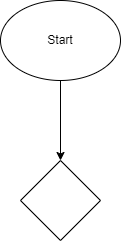

The diagram above was exported from draw.io. Its source (the exported page's mxGraphModel, read from the mxfile embedded in the PNG):
<mxGraphModel dx="732" dy="429" grid="1" gridSize="10" guides="1" tooltips="1" connect="1" arrows="1" fold="1" page="1" pageScale="1" pageWidth="850" pageHeight="1100" math="0" shadow="0">
  <root>
    <mxCell id="0" />
    <mxCell id="1" parent="0" />
    <mxCell id="5" style="edgeStyle=none;html=1;entryX=0.5;entryY=0;entryDx=0;entryDy=0;" edge="1" parent="1" source="3" target="4">
      <mxGeometry relative="1" as="geometry" />
    </mxCell>
    <mxCell id="3" value="Start" style="ellipse;whiteSpace=wrap;html=1;" vertex="1" parent="1">
      <mxGeometry x="200" y="210" width="120" height="80" as="geometry" />
    </mxCell>
    <mxCell id="4" value="" style="rhombus;whiteSpace=wrap;html=1;" vertex="1" parent="1">
      <mxGeometry x="220" y="370" width="80" height="80" as="geometry" />
    </mxCell>
  </root>
</mxGraphModel>